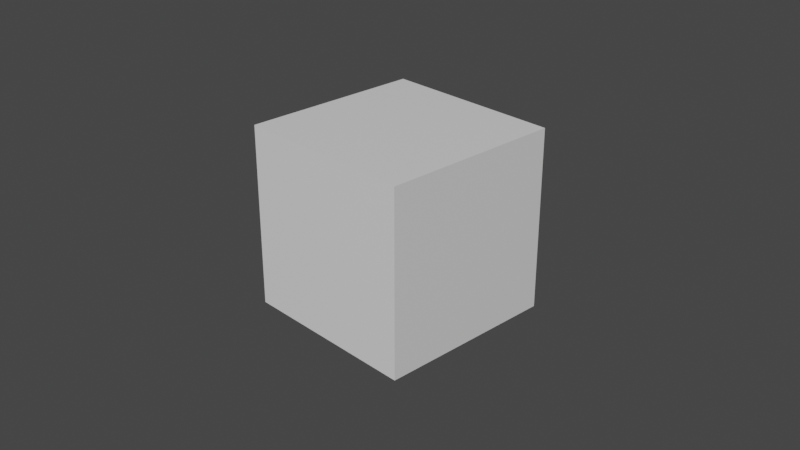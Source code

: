 # Source: serpens_script_function.blend  (saved by Blender 3.2.14; exported with 4.5.12 LTS)
import bpy
from mathutils import Matrix  # noqa: F401  (used for matrix-valued properties, if any)

bpy.ops.wm.read_factory_settings(use_empty=True)
scene = bpy.context.scene
scene.name = 'Scene'

# ---- collections
col_collection = bpy.data.collections.new('Collection'); scene.collection.children.link(col_collection)

# ---- materials (node trees are filled in below, after node groups)
mat_material = bpy.data.materials.new('Material')
mat_material.alpha_threshold = 0.0
mat_material.use_transparent_shadow = False
mat_material.line_color = (0.0, 0.0, 0.0, 1.0)

# ---- material node trees
mat_material.use_nodes = True; mat_material.node_tree.nodes.clear()
_N = mat_material.node_tree.nodes; _L = mat_material.node_tree.links
n0 = _N.new('ShaderNodeOutputMaterial'); n0.name = 'Material Output'; n0.location = (300, 300)
n1 = _N.new('ShaderNodeBsdfPrincipled'); n1.name = 'Principled BSDF'; n1.location = (10, 300)
n1.distribution = 'GGX'
n1.subsurface_method = 'RANDOM_WALK_SKIN'
n1.inputs[2].default_value = 0.4
n1.inputs[3].default_value = 1.45
n1.inputs[27].default_value = (0.0, 0.0, 0.0, 1.0)
n1.inputs[28].default_value = 1.0
_L.new(n1.outputs[0], n0.inputs[0])
n0.is_active_output = True

# ---- world
world_world = bpy.data.worlds.new('World'); scene.world = world_world
world_world.use_nodes = True; world_world.node_tree.nodes.clear()
_N = world_world.node_tree.nodes; _L = world_world.node_tree.links
n0 = _N.new('ShaderNodeOutputWorld'); n0.name = 'World Output'; n0.location = (300, 300)
n1 = _N.new('ShaderNodeBackground'); n1.name = 'Background'; n1.location = (10, 300)
n1.inputs[0].default_value = (0.05088, 0.05088, 0.05088, 1.0)
_L.new(n1.outputs[0], n0.inputs[0])
n0.is_active_output = True
world_world.color = (0.05088, 0.05088, 0.05088)
world_world.use_sun_shadow = False
world_world.sun_shadow_jitter_overblur = 0.0

# ---- cameras
cam_camera = bpy.data.cameras.new('Camera')
cam_camera.clip_end = 100.0
cam_camera.ortho_scale = 7.314

# ---- meshes
me_cube = bpy.data.meshes.new('Cube')
me_cube.from_pydata([(1.0, 1.0, 1.0), (1.0, 1.0, -1.0), (1.0, -1.0, 1.0), (1.0, -1.0, -1.0), (-1.0, 1.0, 1.0), (-1.0, 1.0, -1.0), (-1.0, -1.0, 1.0), (-1.0, -1.0, -1.0)], [], [(0, 4, 6, 2), (3, 2, 6, 7), (7, 6, 4, 5), (5, 1, 3, 7), (1, 0, 2, 3), (5, 4, 0, 1)])
_uv = me_cube.uv_layers.new(name='UVMap')
_uv.uv.foreach_set('vector', [0.625, 0.5, 0.875, 0.5, 0.875, 0.75, 0.625, 0.75, 0.375, 0.75, 0.625, 0.75, 0.625, 1.0, 0.375, 1.0, 0.375, 0.0, 0.625, 0.0, 0.625, 0.25, 0.375, 0.25, 0.125, 0.5, 0.375, 0.5, 0.375, 0.75, 0.125, 0.75, 0.375, 0.5, 0.625, 0.5, 0.625, 0.75, 0.375, 0.75, 0.375, 0.25, 0.625, 0.25, 0.625, 0.5, 0.375, 0.5])
me_cube.materials.append(mat_material)
me_cube.use_mirror_vertex_groups = False
me_cube.update()

# ---- objects
ob_cube = bpy.data.objects.new('Cube', me_cube)
ob_camera = bpy.data.objects.new('Camera', cam_camera)

# ---- transforms, parenting, visibility, modifiers, constraints
ob_cube.location = (0.0, 0.0, 0.0)
ob_cube.lock_rotations_4d = False
ob_cube.empty_display_type = 'ARROWS'
ob_cube.lineart.crease_threshold = 0.0
ob_camera.location = (7.359, -6.926, 4.958)
ob_camera.rotation_euler = (1.109, 0.0, 0.8149)
ob_camera.lock_rotations_4d = False
ob_camera.empty_display_type = 'ARROWS'
ob_camera.color = (0.0, 0.0, 0.0, 0.0)
ob_camera.display_type = 'WIRE'
ob_camera.lineart.crease_threshold = 0.0

# ---- collection membership
col_collection.objects.link(ob_cube)
col_collection.objects.link(ob_camera)

# ---- scene / render settings (as saved in the file)
scene.camera = ob_camera
scene.frame_start = 1; scene.frame_end = 250; scene.frame_set(16)
scene.render.engine = 'BLENDER_EEVEE_NEXT'
scene.cycles.sampling_pattern = 'TABULATED_SOBOL'
scene.cycles.use_light_tree = False
scene.view_settings.view_transform = 'Filmic'
bpy.context.view_layer.update()

# ---- added for rendering (the .blend has no usable light): sun
light_auto_sun = bpy.data.lights.new('AutoSun', 'SUN')
light_auto_sun.energy = 3.0
light_auto_sun.angle = 0.0523599
ob_auto_sun = bpy.data.objects.new('AutoSun', light_auto_sun)
scene.collection.objects.link(ob_auto_sun)
ob_auto_sun.rotation_euler = (0.872665, 0.174533, 0.523599)
bpy.context.view_layer.update()
